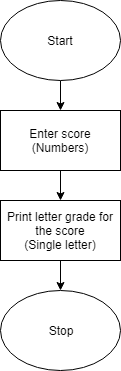

The diagram above was exported from draw.io. Its source (the exported page's mxGraphModel, read from the mxfile embedded in the PNG):
<mxGraphModel dx="1426" dy="733" grid="1" gridSize="10" guides="1" tooltips="1" connect="1" arrows="1" fold="1" page="1" pageScale="1" pageWidth="850" pageHeight="1100" background="#ffffff" math="0" shadow="0">
  <root>
    <mxCell id="0" />
    <mxCell id="1" parent="0" />
    <mxCell id="12" value="" style="edgeStyle=orthogonalEdgeStyle;rounded=0;html=1;jettySize=auto;orthogonalLoop=1;" edge="1" parent="1" source="2" target="7">
      <mxGeometry relative="1" as="geometry" />
    </mxCell>
    <mxCell id="2" value="Enter score&lt;br&gt;(Numbers)&lt;br&gt;" style="rounded=0;whiteSpace=wrap;html=1;" vertex="1" parent="1">
      <mxGeometry x="365" y="120" width="120" height="60" as="geometry" />
    </mxCell>
    <mxCell id="11" value="" style="edgeStyle=orthogonalEdgeStyle;rounded=0;html=1;jettySize=auto;orthogonalLoop=1;" edge="1" parent="1" source="3" target="2">
      <mxGeometry relative="1" as="geometry" />
    </mxCell>
    <mxCell id="3" value="Start&lt;br&gt;" style="ellipse;whiteSpace=wrap;html=1;" vertex="1" parent="1">
      <mxGeometry x="365" y="10" width="120" height="80" as="geometry" />
    </mxCell>
    <mxCell id="5" value="Stop&lt;br&gt;" style="ellipse;whiteSpace=wrap;html=1;" vertex="1" parent="1">
      <mxGeometry x="365" y="300" width="120" height="80" as="geometry" />
    </mxCell>
    <mxCell id="13" value="" style="edgeStyle=orthogonalEdgeStyle;rounded=0;html=1;jettySize=auto;orthogonalLoop=1;" edge="1" parent="1" source="7" target="5">
      <mxGeometry relative="1" as="geometry" />
    </mxCell>
    <mxCell id="7" value="Print letter grade for the score&lt;br&gt;(Single letter)&lt;br&gt;" style="rounded=0;whiteSpace=wrap;html=1;" vertex="1" parent="1">
      <mxGeometry x="365" y="210" width="120" height="60" as="geometry" />
    </mxCell>
  </root>
</mxGraphModel>